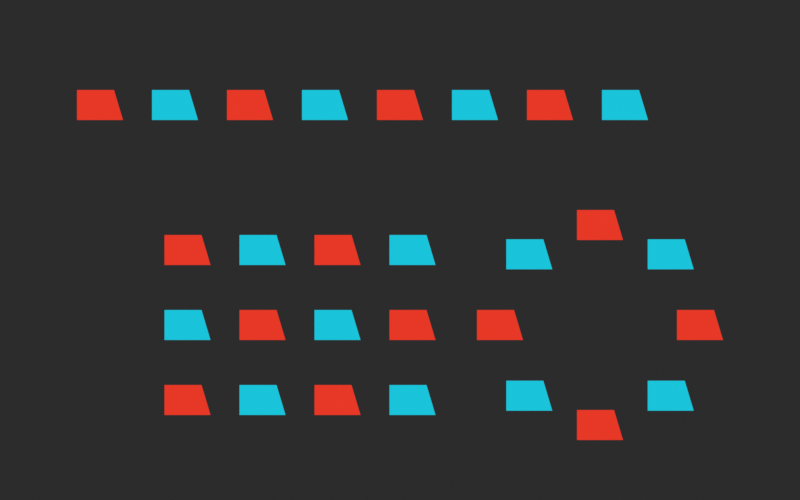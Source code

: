 # Source: scene.blend  (saved by Blender 5.2.44; exported with 4.5.12 LTS)
import bpy
from mathutils import Matrix  # noqa: F401  (used for matrix-valued properties, if any)

bpy.ops.wm.read_factory_settings(use_empty=True)
scene = bpy.context.scene
scene.name = 'SKILL_NODES_TEST_Scene'

# ---- materials (node trees are filled in below, after node groups)
mat_skill_nodes_test_instanceattribute = bpy.data.materials.new('SKILL_NODES_TEST_InstanceAttribute')

# ---- node groups
ng_skill_nodes_test_row = bpy.data.node_groups.new('SKILL_NODES_TEST_Row', 'GeometryNodeTree')
_s = ng_skill_nodes_test_row.interface.new_socket(name='Geometry', in_out='OUTPUT', socket_type='NodeSocketGeometry')
# nodes of 'SKILL_NODES_TEST_Row' reference scene objects; filled in after objects exist
ng_skill_nodes_test_grid = bpy.data.node_groups.new('SKILL_NODES_TEST_Grid', 'GeometryNodeTree')
_s = ng_skill_nodes_test_grid.interface.new_socket(name='Geometry', in_out='OUTPUT', socket_type='NodeSocketGeometry')
# nodes of 'SKILL_NODES_TEST_Grid' reference scene objects; filled in after objects exist
ng_skill_nodes_test_ring = bpy.data.node_groups.new('SKILL_NODES_TEST_Ring', 'GeometryNodeTree')
_s = ng_skill_nodes_test_ring.interface.new_socket(name='Geometry', in_out='OUTPUT', socket_type='NodeSocketGeometry')
# nodes of 'SKILL_NODES_TEST_Ring' reference scene objects; filled in after objects exist

# ---- material node trees
mat_skill_nodes_test_instanceattribute.use_nodes = True; mat_skill_nodes_test_instanceattribute.node_tree.nodes.clear()
_N = mat_skill_nodes_test_instanceattribute.node_tree.nodes; _L = mat_skill_nodes_test_instanceattribute.node_tree.links
n0 = _N.new('ShaderNodeAttribute'); n0.name = 'Attribute'; n0.location = (0, 0)
n0.attribute_type = 'INSTANCER'
n0.attribute_name = 'test_variant'
n1 = _N.new('ShaderNodeValToRGB'); n1.name = 'Color Ramp'; n1.location = (0, 0)
n1.color_ramp.interpolation = 'CONSTANT'
while len(n1.color_ramp.elements) > 1: n1.color_ramp.elements.remove(n1.color_ramp.elements[-1])
n1.color_ramp.elements[0].position = 0.0; n1.color_ramp.elements[0].color = (0.8, 0.04, 0.02, 1.0)
_e = n1.color_ramp.elements.new(0.5); _e.color = (0.01, 0.55, 0.7, 1.0)
n2 = _N.new('ShaderNodeEmission'); n2.name = 'Emission'; n2.location = (0, 0)
n3 = _N.new('ShaderNodeOutputMaterial'); n3.name = 'Material Output'; n3.location = (0, 0)
_L.new(n0.outputs[2], n1.inputs[0])
_L.new(n1.outputs[0], n2.inputs[0])
_L.new(n2.outputs[0], n3.inputs[0])
n3.is_active_output = True

# ---- world
world_skill_nodes_test_world = bpy.data.worlds.new('SKILL_NODES_TEST_World'); scene.world = world_skill_nodes_test_world
world_skill_nodes_test_world.use_nodes = True; world_skill_nodes_test_world.node_tree.nodes.clear()
_N = world_skill_nodes_test_world.node_tree.nodes; _L = world_skill_nodes_test_world.node_tree.links
n0 = _N.new('ShaderNodeBackground'); n0.name = 'Background'; n0.location = (-200, 100)
n0.inputs[0].default_value = (0.025, 0.025, 0.025, 1.0)
n1 = _N.new('ShaderNodeOutputWorld'); n1.name = 'World Output'; n1.location = (200, 100)
_L.new(n0.outputs[0], n1.inputs[0])
n1.is_active_output = True

# ---- cameras
cam_skill_nodes_test_camera = bpy.data.cameras.new('SKILL_NODES_TEST_Camera')
cam_skill_nodes_test_camera.type = 'ORTHO'
cam_skill_nodes_test_camera.ortho_scale = 8.0

# ---- meshes
me_skill_nodes_test_sourcemesh = bpy.data.meshes.new('SKILL_NODES_TEST_SourceMesh')
me_skill_nodes_test_sourcemesh.from_pydata([(-0.23, -0.15, 0.0), (0.23, -0.15, 0.0), (0.14, 0.15, 0.0), (-0.23, 0.15, 0.0), (-0.23, -0.15, 0.3), (0.23, -0.15, 0.3), (0.14, 0.15, 0.3), (-0.23, 0.15, 0.3)], [], [(0, 3, 2, 1), (4, 5, 6, 7), (0, 1, 5, 4), (1, 2, 6, 5), (2, 3, 7, 6), (3, 0, 4, 7)])
me_skill_nodes_test_sourcemesh.materials.append(mat_skill_nodes_test_instanceattribute)
me_skill_nodes_test_sourcemesh.update()
me_skill_nodes_test_rowmesh = bpy.data.meshes.new('SKILL_NODES_TEST_RowMesh')
me_skill_nodes_test_rowmesh.from_pydata([], [], [])
me_skill_nodes_test_rowmesh.update()
me_skill_nodes_test_gridmesh = bpy.data.meshes.new('SKILL_NODES_TEST_GridMesh')
me_skill_nodes_test_gridmesh.from_pydata([], [], [])
me_skill_nodes_test_gridmesh.update()
me_skill_nodes_test_ringmesh = bpy.data.meshes.new('SKILL_NODES_TEST_RingMesh')
me_skill_nodes_test_ringmesh.from_pydata([], [], [])
me_skill_nodes_test_ringmesh.update()

# ---- objects
ob_skill_nodes_test_source = bpy.data.objects.new('SKILL_NODES_TEST_Source', me_skill_nodes_test_sourcemesh)
ob_skill_nodes_test_row = bpy.data.objects.new('SKILL_NODES_TEST_Row', me_skill_nodes_test_rowmesh)
ob_skill_nodes_test_grid = bpy.data.objects.new('SKILL_NODES_TEST_Grid', me_skill_nodes_test_gridmesh)
ob_skill_nodes_test_ring = bpy.data.objects.new('SKILL_NODES_TEST_Ring', me_skill_nodes_test_ringmesh)
ob_skill_nodes_test_camera = bpy.data.objects.new('SKILL_NODES_TEST_Camera', cam_skill_nodes_test_camera)
_N = ng_skill_nodes_test_row.nodes; _L = ng_skill_nodes_test_row.links
n0 = _N.new('GeometryNodeObjectInfo'); n0.name = 'Object Info'; n0.location = (0, 0)
n0.inputs[0].default_value = ob_skill_nodes_test_source
n0.inputs[1].default_value = True
n1 = _N.new('GeometryNodeInstanceOnPoints'); n1.name = 'Instance on Points'; n1.location = (0, 0)
n2 = _N.new('GeometryNodeStoreNamedAttribute'); n2.name = 'Store Named Attribute'; n2.location = (0, 0)
n2.width = 160
n2.domain = 'INSTANCE'
n2.inputs[2].default_value = 'test_variant'
n3 = _N.new('GeometryNodeInputIndex'); n3.name = 'Index'; n3.location = (0, 0)
n4 = _N.new('ShaderNodeMath'); n4.name = 'Math'; n4.location = (0, 0)
n4.operation = 'MODULO'
n4.inputs[1].default_value = 2.0
n5 = _N.new('NodeGroupOutput'); n5.name = 'Group Output'; n5.location = (0, 0)
n6 = _N.new('GeometryNodeMeshLine'); n6.name = 'Mesh Line'; n6.location = (0, 0)
n6.inputs[0].default_value = 8
n6.inputs[3].default_value = (0.75, 0.0, 0.0)
_L.new(n0.outputs[4], n1.inputs[2])
_L.new(n3.outputs[0], n4.inputs[0])
_L.new(n4.outputs[0], n2.inputs[3])
_L.new(n1.outputs[0], n2.inputs[0])
_L.new(n2.outputs[0], n5.inputs[0])
_L.new(n6.outputs[0], n1.inputs[0])
n5.is_active_output = True
_N = ng_skill_nodes_test_grid.nodes; _L = ng_skill_nodes_test_grid.links
n0 = _N.new('GeometryNodeObjectInfo'); n0.name = 'Object Info'; n0.location = (0, 0)
n0.inputs[0].default_value = ob_skill_nodes_test_source
n0.inputs[1].default_value = True
n1 = _N.new('GeometryNodeInstanceOnPoints'); n1.name = 'Instance on Points'; n1.location = (0, 0)
n2 = _N.new('GeometryNodeStoreNamedAttribute'); n2.name = 'Store Named Attribute'; n2.location = (0, 0)
n2.width = 160
n2.domain = 'INSTANCE'
n2.inputs[2].default_value = 'test_variant'
n3 = _N.new('GeometryNodeInputIndex'); n3.name = 'Index'; n3.location = (0, 0)
n4 = _N.new('ShaderNodeMath'); n4.name = 'Math'; n4.location = (0, 0)
n4.operation = 'MODULO'
n4.inputs[1].default_value = 2.0
n5 = _N.new('NodeGroupOutput'); n5.name = 'Group Output'; n5.location = (0, 0)
n6 = _N.new('GeometryNodeMeshGrid'); n6.name = 'Grid'; n6.location = (0, 0)
n6.inputs[0].default_value = 2.25
n6.inputs[1].default_value = 1.5
n6.inputs[2].default_value = 4
_L.new(n0.outputs[4], n1.inputs[2])
_L.new(n3.outputs[0], n4.inputs[0])
_L.new(n4.outputs[0], n2.inputs[3])
_L.new(n1.outputs[0], n2.inputs[0])
_L.new(n2.outputs[0], n5.inputs[0])
_L.new(n6.outputs[0], n1.inputs[0])
n5.is_active_output = True
_N = ng_skill_nodes_test_ring.nodes; _L = ng_skill_nodes_test_ring.links
n0 = _N.new('GeometryNodeObjectInfo'); n0.name = 'Object Info'; n0.location = (0, 0)
n0.inputs[0].default_value = ob_skill_nodes_test_source
n0.inputs[1].default_value = True
n1 = _N.new('GeometryNodeInstanceOnPoints'); n1.name = 'Instance on Points'; n1.location = (0, 0)
n2 = _N.new('GeometryNodeStoreNamedAttribute'); n2.name = 'Store Named Attribute'; n2.location = (0, 0)
n2.width = 160
n2.domain = 'INSTANCE'
n2.inputs[2].default_value = 'test_variant'
n3 = _N.new('GeometryNodeInputIndex'); n3.name = 'Index'; n3.location = (0, 0)
n4 = _N.new('ShaderNodeMath'); n4.name = 'Math'; n4.location = (0, 0)
n4.operation = 'MODULO'
n4.inputs[1].default_value = 2.0
n5 = _N.new('NodeGroupOutput'); n5.name = 'Group Output'; n5.location = (0, 0)
n6 = _N.new('GeometryNodeMeshCircle'); n6.name = 'Mesh Circle'; n6.location = (0, 0)
n6.inputs[0].default_value = 8
_L.new(n0.outputs[4], n1.inputs[2])
_L.new(n3.outputs[0], n4.inputs[0])
_L.new(n4.outputs[0], n2.inputs[3])
_L.new(n1.outputs[0], n2.inputs[0])
_L.new(n2.outputs[0], n5.inputs[0])
_L.new(n6.outputs[0], n1.inputs[0])
n5.is_active_output = True

# ---- transforms, parenting, visibility, modifiers, constraints
ob_skill_nodes_test_source.location = (-100.0, 0.0, 0.0)
ob_skill_nodes_test_row.location = (-3.0, 2.0, 0.0)
_m = ob_skill_nodes_test_row.modifiers.new('Pattern', 'NODES')
_m.node_group = ng_skill_nodes_test_row
ob_skill_nodes_test_grid.location = (-1.0, -0.2, 0.0)
_m = ob_skill_nodes_test_grid.modifiers.new('Pattern', 'NODES')
_m.node_group = ng_skill_nodes_test_grid
ob_skill_nodes_test_ring.location = (2.0, -0.2, 0.0)
_m = ob_skill_nodes_test_ring.modifiers.new('Pattern', 'NODES')
_m.node_group = ng_skill_nodes_test_ring
ob_skill_nodes_test_camera.location = (0.0, 0.55, 10.0)

# ---- collection membership
scene.collection.objects.link(ob_skill_nodes_test_source)
scene.collection.objects.link(ob_skill_nodes_test_row)
scene.collection.objects.link(ob_skill_nodes_test_grid)
scene.collection.objects.link(ob_skill_nodes_test_ring)
scene.collection.objects.link(ob_skill_nodes_test_camera)

# ---- scene / render settings (as saved in the file)
scene.camera = ob_skill_nodes_test_camera
scene.frame_start = 1; scene.frame_end = 250; scene.frame_set(1)
scene.render.engine = 'BLENDER_EEVEE_NEXT'
scene.render.image_settings.exr_codec = 'NONE'
scene.render.resolution_x = 960
scene.render.resolution_y = 600
scene.render.use_bake_clear = False
scene.render.bake_margin = 0
scene.render.bake_bias = 0.0
scene.render.bake_samples = 0
scene.render.simplify_subdivision_render = 0
scene.render.simplify_child_particles_render = 0.0
scene.render.compositor_device = 'GPU'
scene.eevee.use_volume_custom_range = False
scene.eevee.gtao_distance = 0.0
scene.eevee.use_fast_gi = False
scene.eevee.fast_gi_thickness_near = 0.1
scene.eevee.fast_gi_thickness_far = 0.0
scene.eevee.ray_tracing_options.screen_trace_thickness = 0.1
scene.view_settings.view_transform = 'Standard'
bpy.context.view_layer.update()
